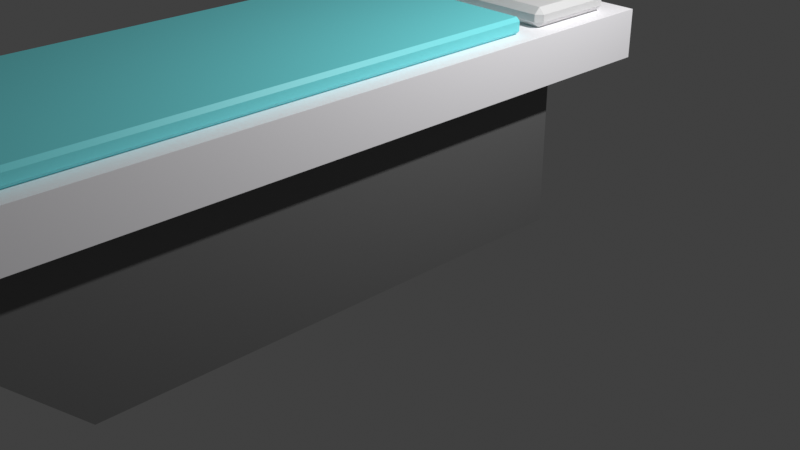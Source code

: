 # Source: bed.blend  (saved by Blender 5.1.29; exported with 4.5.12 LTS)
import bpy
from mathutils import Matrix  # noqa: F401  (used for matrix-valued properties, if any)

bpy.ops.wm.read_factory_settings(use_empty=True)
scene = bpy.context.scene
scene.name = 'Scene'

# ---- collections
col_collection = bpy.data.collections.new('Collection'); scene.collection.children.link(col_collection)

# ---- materials (node trees are filled in below, after node groups)
mat_material_002 = bpy.data.materials.new('Material.002')
mat_material_003 = bpy.data.materials.new('Material.003')
mat_material = bpy.data.materials.new('Material')
mat_material_001 = bpy.data.materials.new('Material.001')

# ---- node groups
ng_smooth_by_angle = bpy.data.node_groups.new('Smooth by Angle', 'GeometryNodeTree')
_s = ng_smooth_by_angle.interface.new_socket(name='Mesh', in_out='OUTPUT', socket_type='NodeSocketGeometry')
_s = ng_smooth_by_angle.interface.new_socket(name='Mesh', in_out='INPUT', socket_type='NodeSocketGeometry')
_s = ng_smooth_by_angle.interface.new_socket(name='Angle', in_out='INPUT', socket_type='NodeSocketFloat')
_s.subtype = 'ANGLE'
_s.default_value = 0.5236
_s.min_value = 0.0
_s.max_value = 3.142
_s.description = 'Maximum face angle for smooth edges'
_s = ng_smooth_by_angle.interface.new_socket(name='Ignore Sharpness', in_out='INPUT', socket_type='NodeSocketBool')
_s.force_non_field = True
ng_smooth_by_angle.is_modifier = True
_N = ng_smooth_by_angle.nodes; _L = ng_smooth_by_angle.links
n0 = _N.new('GeometryNodeSetShadeSmooth'); n0.name = 'Set Shade Smooth'; n0.location = (120, -80)
n0.domain = 'EDGE'
n1 = _N.new('GeometryNodeSetShadeSmooth'); n1.name = 'Set Shade Smooth.001'; n1.location = (300, -80)
n2 = _N.new('NodeGroupOutput'); n2.name = 'Group Output'; n2.location = (480, -80)
n3 = _N.new('GeometryNodeInputMeshEdgeAngle'); n3.name = 'Edge Angle'; n3.location = (-440, -240)
n4 = _N.new('NodeGroupInput'); n4.name = 'Group Input'; n4.location = (-80, -80)
n5 = _N.new('GeometryNodeInputEdgeSmooth'); n5.name = 'Is Edge Smooth'; n5.location = (-260, -120)
n6 = _N.new('GeometryNodeInputShadeSmooth'); n6.name = 'Is Shade Smooth'; n6.location = (-440, -397)
n7 = _N.new('FunctionNodeCompare'); n7.name = 'Compare'; n7.location = (-260, -260)
n7.operation = 'LESS_EQUAL'
n7.inputs[6].default_value = (0.0, 0.0, 0.0, 0.0)
n7.inputs[7].default_value = (0.0, 0.0, 0.0, 0.0)
n8 = _N.new('FunctionNodeBooleanMath'); n8.name = 'Boolean Math.001'; n8.location = (-80, -260)
n9 = _N.new('NodeGroupInput'); n9.name = 'Group Input.001'; n9.location = (-440, -329)
n10 = _N.new('NodeGroupInput'); n10.name = 'Group Input.002'; n10.location = (-259, -189)
n11 = _N.new('FunctionNodeBooleanMath'); n11.name = 'Boolean Math'; n11.location = (-80, -149)
n11.operation = 'OR'
n12 = _N.new('FunctionNodeBooleanMath'); n12.name = 'Boolean Math.002'; n12.location = (-260, -380)
n12.operation = 'OR'
n13 = _N.new('NodeGroupInput'); n13.name = 'Group Input.003'; n13.location = (-440, -460)
_L.new(n3.outputs[0], n7.inputs[0])
_L.new(n1.outputs[0], n2.inputs[0])
_L.new(n9.outputs[1], n7.inputs[1])
_L.new(n7.outputs[0], n8.inputs[0])
_L.new(n4.outputs[0], n0.inputs[0])
_L.new(n0.outputs[0], n1.inputs[0])
_L.new(n8.outputs[0], n0.inputs[2])
_L.new(n10.outputs[2], n11.inputs[1])
_L.new(n5.outputs[0], n11.inputs[0])
_L.new(n11.outputs[0], n0.inputs[1])
_L.new(n13.outputs[2], n12.inputs[1])
_L.new(n6.outputs[0], n12.inputs[0])
_L.new(n12.outputs[0], n8.inputs[1])
n2.is_active_output = True

# ---- material node trees
mat_material_002.use_nodes = True; mat_material_002.node_tree.nodes.clear()
_N = mat_material_002.node_tree.nodes; _L = mat_material_002.node_tree.links
n0 = _N.new('ShaderNodeBsdfPrincipled'); n0.name = 'Principled BSDF'; n0.location = (-200, 100)
n0.inputs[0].default_value = (0.9857, 0.9714, 1.0, 1.0)
n1 = _N.new('ShaderNodeOutputMaterial'); n1.name = 'Material Output'; n1.location = (200, 100)
_L.new(n0.outputs[0], n1.inputs[0])
n1.is_active_output = True
mat_material_003.use_nodes = True; mat_material_003.node_tree.nodes.clear()
_N = mat_material_003.node_tree.nodes; _L = mat_material_003.node_tree.links
n0 = _N.new('ShaderNodeBsdfPrincipled'); n0.name = 'Principled BSDF'; n0.location = (-200, 100)
n0.inputs[0].default_value = (0.1775, 0.7568, 0.7999, 1.0)
n1 = _N.new('ShaderNodeOutputMaterial'); n1.name = 'Material Output'; n1.location = (200, 100)
_L.new(n0.outputs[0], n1.inputs[0])
n1.is_active_output = True
mat_material.use_nodes = True; mat_material.node_tree.nodes.clear()
_N = mat_material.node_tree.nodes; _L = mat_material.node_tree.links
n0 = _N.new('ShaderNodeBsdfPrincipled'); n0.name = 'Principled BSDF'; n0.location = (-200, 100)
n0.inputs[0].default_value = (0.1503, 0.1503, 0.1503, 1.0)
n1 = _N.new('ShaderNodeOutputMaterial'); n1.name = 'Material Output'; n1.location = (200, 100)
_L.new(n0.outputs[0], n1.inputs[0])
n1.is_active_output = True
mat_material_001.use_nodes = True; mat_material_001.node_tree.nodes.clear()
_N = mat_material_001.node_tree.nodes; _L = mat_material_001.node_tree.links
n0 = _N.new('ShaderNodeBsdfPrincipled'); n0.name = 'Principled BSDF'; n0.location = (-200, 100)
n0.inputs[0].default_value = (0.712, 0.712, 0.712, 1.0)
n1 = _N.new('ShaderNodeOutputMaterial'); n1.name = 'Material Output'; n1.location = (200, 100)
_L.new(n0.outputs[0], n1.inputs[0])
n1.is_active_output = True

# ---- world
world_world = bpy.data.worlds.new('World'); scene.world = world_world
world_world.use_nodes = True; world_world.node_tree.nodes.clear()
_N = world_world.node_tree.nodes; _L = world_world.node_tree.links
n0 = _N.new('ShaderNodeOutputWorld'); n0.name = 'World Output'; n0.location = (200, 100)
n1 = _N.new('ShaderNodeBackground'); n1.name = 'Background'; n1.location = (-200, 100)
n1.inputs[0].default_value = (0.05088, 0.05088, 0.05088, 1.0)
_L.new(n1.outputs[0], n0.inputs[0])
n0.is_active_output = True
world_world.color = (0.05088, 0.05088, 0.05088)
world_world.sun_shadow_jitter_overblur = 0.0

# ---- cameras
cam_camera = bpy.data.cameras.new('Camera')
cam_camera.clip_end = 100.0
cam_camera.ortho_scale = 7.314

# ---- lights
light_light = bpy.data.lights.new('Light', 'POINT')
light_light.energy = 1000.0
light_light.shadow_soft_size = 0.1

# ---- meshes
me_cube = bpy.data.meshes.new('Cube')
me_cube.from_pydata([(1.0, 1.0, 0.008716), (-1.0, 1.0, 0.008716), (-1.0, -4.0, 0.02132), (1.0, -4.0, 0.02132), (1.0, 1.0, 1.629), (-1.0, 1.0, 1.629), (-1.0, -5.584, 1.631), (1.0, -5.584, 1.631), (-1.0, -5.584, 1.631), (1.0, 1.0, 1.629), (-1.0, 1.0, 1.629), (1.0, -5.584, 1.631), (-1.264, 1.894, 2.059), (1.264, 1.894, 2.059), (-1.264, -6.429, 1.582), (-1.264, -6.898, 2.059), (1.264, -6.898, 2.059), (1.264, 1.894, 1.579), (-1.264, 1.894, 1.579), (1.264, -6.429, 1.582), (1.049, 1.591, 2.059), (1.049, 1.652, 2.119), (1.109, 1.591, 2.119), (-1.031, 0.7527, 2.059), (-1.031, 0.6924, 2.119), (-1.092, 0.7527, 2.119), (-1.092, 1.591, 2.19), (-1.031, 1.591, 2.25), (-1.031, 1.652, 2.19), (1.049, 0.6924, 2.19), (1.109, 0.7527, 2.19), (1.049, 0.7527, 2.25), (-1.031, 0.6924, 2.19), (-1.031, 0.7527, 2.25), (-1.092, 0.7527, 2.19), (1.049, 1.652, 2.19), (1.049, 1.591, 2.25), (1.109, 1.591, 2.19), (-1.031, 1.591, 2.059), (-1.092, 1.591, 2.119), (-1.031, 1.652, 2.119), (1.109, 0.7527, 2.119), (1.049, 0.6924, 2.119), (1.049, 0.7527, 2.059), (1.081, 0.451, 2.183), (1.045, 0.4868, 2.183), (1.045, 0.451, 2.219), (1.045, 0.4868, 2.095), (1.081, 0.451, 2.095), (1.045, 0.451, 2.059), (1.045, -6.666, 2.183), (1.081, -6.63, 2.183), (1.045, -6.63, 2.219), (1.045, -6.63, 2.059), (1.081, -6.63, 2.095), (1.045, -6.666, 2.095), (-1.072, 0.451, 2.183), (-1.036, 0.451, 2.219), (-1.036, 0.4868, 2.183), (-1.072, 0.451, 2.095), (-1.036, 0.4868, 2.095), (-1.036, 0.451, 2.059), (-1.072, -6.63, 2.183), (-1.036, -6.666, 2.183), (-1.036, -6.63, 2.219), (-1.036, -6.63, 2.059), (-1.036, -6.666, 2.095), (-1.072, -6.63, 2.095)], [], [(0, 3, 2, 1), (4, 7, 3, 0), (5, 6, 8, 10), (4, 5, 10, 9), (1, 2, 6, 5), (3, 7, 6, 2), (1, 5, 4, 0), (12, 15, 16, 13), (11, 9, 17, 19), (7, 4, 9, 11), (6, 7, 11, 8), (18, 12, 13, 17), (19, 16, 15, 14), (18, 14, 15, 12), (13, 16, 19, 17), (8, 11, 19, 14), (9, 10, 18, 17), (10, 8, 14, 18), (20, 21, 22), (23, 24, 25), (26, 27, 28), (29, 30, 31), (32, 33, 34), (35, 36, 37), (38, 39, 40), (41, 42, 43), (31, 33, 32, 29), (43, 20, 22, 41), (23, 43, 42, 24), (37, 22, 21, 35), (33, 27, 26, 34), (36, 31, 30, 37), (29, 42, 41, 30), (27, 36, 35, 28), (20, 38, 40, 21), (24, 32, 34, 25), (28, 40, 39, 26), (38, 23, 25, 39), (38, 20, 43, 23), (22, 37, 30, 41), (40, 28, 35, 21), (42, 29, 32, 24), (25, 34, 26, 39), (36, 27, 33, 31), (44, 45, 46), (47, 48, 49), (50, 51, 52), (53, 54, 55), (56, 57, 58), (59, 60, 61), (62, 63, 64), (65, 66, 67), (64, 57, 56, 62), (52, 64, 63, 50), (46, 52, 51, 44), (65, 53, 55, 66), (57, 46, 45, 58), (66, 63, 62, 67), (61, 65, 67, 59), (49, 61, 60, 47), (50, 55, 54, 51), (53, 49, 48, 54), (58, 60, 59, 56), (44, 48, 47, 45), (46, 57, 64, 52), (60, 58, 45, 47), (48, 44, 51, 54), (61, 49, 53, 65), (55, 50, 63, 66), (67, 62, 56, 59)])
me_cube.polygons.foreach_set('use_smooth', [True] * 70)
me_cube.polygons.foreach_set('material_index', [2, 2, 0, 0, 2, 2, 2, 0, 0, 0, 0, 0, 0, 0, 0, 0, 0, 0, 3, 3, 3, 3, 3, 3, 3, 3, 3, 3, 3, 3, 3, 3, 3, 3, 3, 3, 3, 3, 3, 3, 3, 3, 3, 3, 1, 1, 1, 1, 1, 1, 1, 1, 1, 1, 1, 1, 1, 1, 1, 1, 1, 1, 1, 1, 1, 1, 1, 1, 1, 1])
_uv = me_cube.uv_layers.new(name='UVMap')
_uv.uv.foreach_set('vector', [0.375, 0.5, 0.375, 0.75, 0.125, 0.75, 0.125, 0.5, 0.5775, 0.5, 0.5775, 0.75, 0.375, 0.75, 0.375, 0.5, 0.5775, 0.25, 0.5775, 0.0, 0.5775, 0.0, 0.5775, 0.25, 0.5775, 0.5, 0.5775, 0.25, 0.5775, 0.25, 0.5775, 0.5, 0.375, 0.25, 0.375, 0.0, 0.5775, 0.0, 0.5775, 0.25, 0.375, 0.75, 0.5775, 0.75, 0.5775, 1.0, 0.375, 1.0, 0.375, 0.25, 0.5775, 0.25, 0.5775, 0.5, 0.375, 0.5, 0.875, 0.5, 0.875, 0.75, 0.625, 0.75, 0.625, 0.5, 0.5775, 0.75, 0.5775, 0.5, 0.5775, 0.5, 0.5775, 0.75, 0.5775, 0.75, 0.5775, 0.5, 0.5775, 0.5, 0.5775, 0.75, 0.5775, 1.0, 0.5775, 0.75, 0.5775, 0.75, 0.5775, 1.0, 0.5775, 0.25, 0.625, 0.25, 0.625, 0.5, 0.5775, 0.5, 0.5775, 0.75, 0.625, 0.75, 0.625, 1.0, 0.5775, 1.0, 0.5775, 0.25, 0.5775, 0.0, 0.625, 0.0, 0.625, 0.25, 0.625, 0.5, 0.625, 0.75, 0.5775, 0.75, 0.5775, 0.5, 0.5775, 1.0, 0.5775, 0.75, 0.5775, 0.75, 0.5775, 1.0, 0.5775, 0.5, 0.5775, 0.25, 0.5775, 0.25, 0.5775, 0.5, 0.5775, 0.25, 0.5775, 0.0, 0.5775, 0.0, 0.5775, 0.25, 0.375, 0.2507, 0.4537, 0.2432, 0.4537, 0.2618, 0.375, 0.7432, 0.4537, 0.7432, 0.4537, 0.75, 0.625, 0.7657, 0.6182, 0.7657, 0.6182, 0.75, 0.3818, 1.0, 0.375, 0.9843, 0.3818, 0.9843, 0.6182, 1.0, 0.6182, 0.9843, 0.625, 0.9843, 0.3818, 0.75, 0.3818, 0.7657, 0.375, 0.7657, 0.375, 0.006847, 0.4537, 0.0, 0.4537, 0.006847, 0.4537, 0.4882, 0.4537, 0.5068, 0.375, 0.4993, 0.3818, 0.9843, 0.6182, 0.9843, 0.6182, 1.0, 0.3818, 1.0, 0.375, 0.4993, 0.375, 0.2507, 0.4537, 0.2618, 0.4537, 0.4882, 0.375, 0.7432, 0.375, 0.4993, 0.4537, 0.5068, 0.4537, 0.7432, 0.5463, 0.2657, 0.4537, 0.2618, 0.4537, 0.2432, 0.5463, 0.2432, 0.6182, 0.9843, 0.6182, 0.7657, 0.625, 0.7657, 0.625, 0.9843, 0.3818, 0.7657, 0.3818, 0.9843, 0.375, 0.9843, 0.375, 0.7657, 0.5463, 0.5068, 0.4537, 0.5068, 0.4537, 0.4882, 0.5463, 0.4843, 0.6182, 0.7657, 0.3818, 0.7657, 0.3818, 0.75, 0.6182, 0.75, 0.375, 0.2507, 0.375, 0.006847, 0.4537, 0.006847, 0.4537, 0.2432, 0.4537, 0.7432, 0.5463, 0.7432, 0.5463, 0.75, 0.4537, 0.75, 0.5463, 0.006847, 0.4537, 0.006847, 0.4537, 0.0, 0.5463, 0.0, 0.1318, 0.5157, 0.1318, 0.7343, 0.125, 0.7343, 0.125, 0.5157, 0.1318, 0.5157, 0.3682, 0.5157, 0.3682, 0.7343, 0.1318, 0.7343, 0.4537, 0.2618, 0.5463, 0.2657, 0.5463, 0.4843, 0.4537, 0.4882, 0.4537, 0.006847, 0.5463, 0.006847, 0.5463, 0.2432, 0.4537, 0.2432, 0.4537, 0.5068, 0.5463, 0.5068, 0.5463, 0.7432, 0.4537, 0.7432, 0.7037, 0.5157, 0.7963, 0.5157, 0.7963, 0.7343, 0.7037, 0.7343, 0.3818, 0.7657, 0.6182, 0.7657, 0.6182, 0.9843, 0.3818, 0.9843, 0.569, 0.25, 0.569, 0.2458, 0.625, 0.2458, 0.431, 0.2458, 0.431, 0.25, 0.375, 0.2458, 0.589, 0.75, 0.569, 0.7487, 0.6281, 0.7487, 0.6208, 0.4987, 0.625, 0.4987, 0.6208, 0.5, 0.569, 0.0, 0.625, 0.004159, 0.569, 0.004159, 0.431, 0.0, 0.431, 0.004159, 0.375, 0.004159, 0.875, 0.7487, 0.8708, 0.75, 0.8708, 0.7487, 0.3792, 0.4987, 0.3792, 0.5, 0.375, 0.4987, 0.8708, 0.7487, 0.8708, 0.5013, 0.875, 0.5013, 0.875, 0.7487, 0.6281, 0.7487, 0.8708, 0.7487, 0.8708, 0.75, 0.589, 0.75, 0.6292, 0.5013, 0.6281, 0.7487, 0.569, 0.7487, 0.569, 0.5013, 0.3792, 0.4987, 0.6208, 0.4987, 0.6208, 0.5, 0.3792, 0.5, 0.625, 0.004159, 0.625, 0.2458, 0.569, 0.2458, 0.569, 0.004159, 0.431, 0.75, 0.569, 0.75, 0.569, 0.7513, 0.431, 0.7513, 0.3792, 0.2513, 0.3792, 0.4987, 0.375, 0.4987, 0.375, 0.2513, 0.375, 0.2458, 0.375, 0.004159, 0.431, 0.004159, 0.431, 0.2458, 0.589, 0.75, 0.431, 0.75, 0.431, 0.7487, 0.569, 0.7487, 0.6208, 0.4987, 0.6208, 0.2513, 0.625, 0.2513, 0.625, 0.4987, 0.569, 0.004159, 0.431, 0.004159, 0.431, 0.0, 0.569, 0.0, 0.569, 0.25, 0.431, 0.25, 0.431, 0.2458, 0.569, 0.2458, 0.6292, 0.5013, 0.8708, 0.5013, 0.8708, 0.7487, 0.6281, 0.7487, 0.431, 0.004159, 0.569, 0.004159, 0.569, 0.2458, 0.431, 0.2458, 0.431, 0.5013, 0.569, 0.5013, 0.569, 0.7487, 0.431, 0.7487, 0.3792, 0.2513, 0.6208, 0.2513, 0.6208, 0.4987, 0.3792, 0.4987, 0.181, 0.5042, 0.319, 0.5042, 0.319, 0.7458, 0.181, 0.7458, 0.431, 0.7513, 0.569, 0.7513, 0.569, 0.9987, 0.431, 0.9987])
me_cube.materials.append(mat_material_002)
me_cube.materials.append(mat_material_003)
me_cube.materials.append(mat_material)
me_cube.materials.append(mat_material_001)
me_cube.use_mirror_vertex_groups = False
me_cube.update()

# ---- objects
ob_cube = bpy.data.objects.new('Cube', me_cube)
ob_light = bpy.data.objects.new('Light', light_light)
ob_camera = bpy.data.objects.new('Camera', cam_camera)

# ---- transforms, parenting, visibility, modifiers, constraints
ob_cube.location = (0.0, 0.0, 0.0)
ob_cube.lock_rotations_4d = False
ob_cube.empty_display_type = 'ARROWS'
ob_cube.lineart.crease_threshold = 0.0
_m = ob_cube.modifiers.new('Smooth by Angle', 'NODES')
_m.node_group = ng_smooth_by_angle
_m.use_pin_to_last = True
_m.show_group_selector = False
ob_light.location = (4.076, 1.005, 5.904)
ob_light.rotation_euler = (0.6503, 0.05522, 1.866)
ob_light.lock_rotations_4d = False
ob_light.empty_display_type = 'ARROWS'
ob_light.color = (0.0, 0.0, 0.0, 0.0)
ob_light.lineart.crease_threshold = 0.0
ob_camera.location = (7.359, -6.926, 4.958)
ob_camera.rotation_euler = (1.109, 0.0, 0.8149)
ob_camera.lock_rotations_4d = False
ob_camera.empty_display_type = 'ARROWS'
ob_camera.color = (0.0, 0.0, 0.0, 0.0)
ob_camera.display_type = 'WIRE'
ob_camera.lineart.crease_threshold = 0.0

# ---- collection membership
col_collection.objects.link(ob_cube)
col_collection.objects.link(ob_light)
col_collection.objects.link(ob_camera)

# ---- scene / render settings (as saved in the file)
scene.camera = ob_camera
scene.frame_start = 1; scene.frame_end = 250; scene.frame_set(1)
scene.render.engine = 'BLENDER_EEVEE_NEXT'
scene.render.bake_bias = 0.0
scene.render.bake_samples = 0
scene.cycles.sampling_pattern = 'TABULATED_SOBOL'
scene.eevee.use_volume_custom_range = False
scene.view_settings.view_transform = 'Standard'
bpy.context.view_layer.update()
